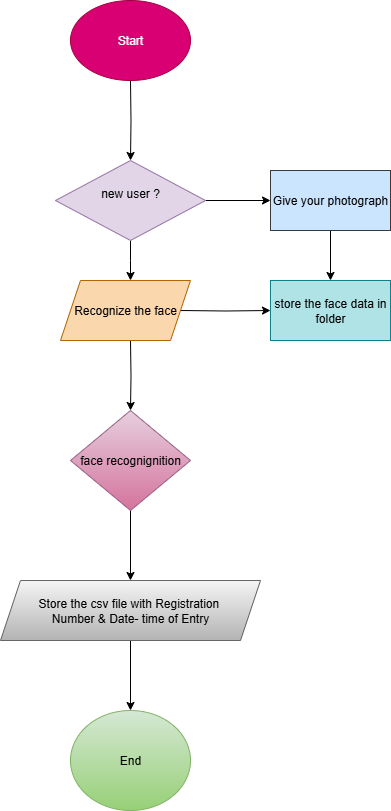

The diagram above was exported from draw.io. Its source (the exported page's mxGraphModel, read from the mxfile embedded in the PNG):
<mxGraphModel dx="834" dy="422" grid="1" gridSize="10" guides="1" tooltips="1" connect="1" arrows="1" fold="1" page="1" pageScale="1" pageWidth="850" pageHeight="1100" math="0" shadow="0">
  <root>
    <mxCell id="0" />
    <mxCell id="1" parent="0" />
    <mxCell id="kay9y5pFbl6ECrTn5cfX-24" value="" style="edgeStyle=orthogonalEdgeStyle;rounded=0;orthogonalLoop=1;jettySize=auto;html=1;" edge="1" parent="1" target="kay9y5pFbl6ECrTn5cfX-3">
      <mxGeometry relative="1" as="geometry">
        <mxPoint x="410" y="120" as="sourcePoint" />
      </mxGeometry>
    </mxCell>
    <mxCell id="kay9y5pFbl6ECrTn5cfX-9" value="" style="edgeStyle=orthogonalEdgeStyle;rounded=0;orthogonalLoop=1;jettySize=auto;html=1;" edge="1" parent="1" source="kay9y5pFbl6ECrTn5cfX-3">
      <mxGeometry relative="1" as="geometry">
        <mxPoint x="410" y="320" as="targetPoint" />
      </mxGeometry>
    </mxCell>
    <mxCell id="kay9y5pFbl6ECrTn5cfX-17" value="" style="edgeStyle=orthogonalEdgeStyle;rounded=0;orthogonalLoop=1;jettySize=auto;html=1;" edge="1" parent="1" source="kay9y5pFbl6ECrTn5cfX-3" target="kay9y5pFbl6ECrTn5cfX-16">
      <mxGeometry relative="1" as="geometry" />
    </mxCell>
    <mxCell id="kay9y5pFbl6ECrTn5cfX-23" style="edgeStyle=orthogonalEdgeStyle;rounded=0;orthogonalLoop=1;jettySize=auto;html=1;exitX=0;exitY=0.5;exitDx=0;exitDy=0;" edge="1" parent="1" source="kay9y5pFbl6ECrTn5cfX-3">
      <mxGeometry relative="1" as="geometry">
        <mxPoint x="360" y="240.39999999999998" as="targetPoint" />
      </mxGeometry>
    </mxCell>
    <mxCell id="kay9y5pFbl6ECrTn5cfX-3" value="new user ?&lt;div&gt;&lt;br&gt;&lt;/div&gt;" style="rhombus;whiteSpace=wrap;html=1;fillColor=#e1d5e7;strokeColor=#9673a6;" vertex="1" parent="1">
      <mxGeometry x="335" y="200" width="150" height="80" as="geometry" />
    </mxCell>
    <mxCell id="kay9y5pFbl6ECrTn5cfX-11" value="" style="edgeStyle=orthogonalEdgeStyle;rounded=0;orthogonalLoop=1;jettySize=auto;html=1;" edge="1" parent="1" target="kay9y5pFbl6ECrTn5cfX-10">
      <mxGeometry relative="1" as="geometry">
        <mxPoint x="410" y="380" as="sourcePoint" />
      </mxGeometry>
    </mxCell>
    <mxCell id="kay9y5pFbl6ECrTn5cfX-19" value="" style="edgeStyle=orthogonalEdgeStyle;rounded=0;orthogonalLoop=1;jettySize=auto;html=1;" edge="1" parent="1" target="kay9y5pFbl6ECrTn5cfX-18">
      <mxGeometry relative="1" as="geometry">
        <mxPoint x="460" y="350" as="sourcePoint" />
      </mxGeometry>
    </mxCell>
    <mxCell id="kay9y5pFbl6ECrTn5cfX-13" value="" style="edgeStyle=orthogonalEdgeStyle;rounded=0;orthogonalLoop=1;jettySize=auto;html=1;" edge="1" parent="1" source="kay9y5pFbl6ECrTn5cfX-10" target="kay9y5pFbl6ECrTn5cfX-12">
      <mxGeometry relative="1" as="geometry" />
    </mxCell>
    <mxCell id="kay9y5pFbl6ECrTn5cfX-10" value="face recognignition" style="rhombus;whiteSpace=wrap;html=1;fillColor=#e6d0de;strokeColor=#996185;gradientColor=#d5739d;" vertex="1" parent="1">
      <mxGeometry x="350" y="450" width="120" height="100" as="geometry" />
    </mxCell>
    <mxCell id="kay9y5pFbl6ECrTn5cfX-15" value="" style="edgeStyle=orthogonalEdgeStyle;rounded=0;orthogonalLoop=1;jettySize=auto;html=1;" edge="1" parent="1" source="kay9y5pFbl6ECrTn5cfX-12" target="kay9y5pFbl6ECrTn5cfX-14">
      <mxGeometry relative="1" as="geometry" />
    </mxCell>
    <mxCell id="kay9y5pFbl6ECrTn5cfX-12" value="Store the csv file with Registration&amp;nbsp;&lt;div&gt;Number &amp;amp; Date- time of Entry&lt;/div&gt;" style="shape=parallelogram;perimeter=parallelogramPerimeter;whiteSpace=wrap;html=1;fixedSize=1;fillColor=#f5f5f5;strokeColor=#666666;gradientColor=#b3b3b3;" vertex="1" parent="1">
      <mxGeometry x="280" y="620" width="260" height="60" as="geometry" />
    </mxCell>
    <mxCell id="kay9y5pFbl6ECrTn5cfX-14" value="End" style="ellipse;whiteSpace=wrap;html=1;fillColor=#d5e8d4;strokeColor=#82b366;gradientColor=#97d077;" vertex="1" parent="1">
      <mxGeometry x="350" y="750" width="120" height="100" as="geometry" />
    </mxCell>
    <mxCell id="kay9y5pFbl6ECrTn5cfX-20" value="" style="edgeStyle=orthogonalEdgeStyle;rounded=0;orthogonalLoop=1;jettySize=auto;html=1;" edge="1" parent="1" source="kay9y5pFbl6ECrTn5cfX-16" target="kay9y5pFbl6ECrTn5cfX-18">
      <mxGeometry relative="1" as="geometry" />
    </mxCell>
    <mxCell id="kay9y5pFbl6ECrTn5cfX-16" value="Give your photograph" style="whiteSpace=wrap;html=1;fillColor=#cce5ff;strokeColor=#36393d;" vertex="1" parent="1">
      <mxGeometry x="550" y="210" width="120" height="60" as="geometry" />
    </mxCell>
    <mxCell id="kay9y5pFbl6ECrTn5cfX-18" value="store the face data in folder" style="whiteSpace=wrap;html=1;fillColor=#b0e3e6;strokeColor=#0e8088;" vertex="1" parent="1">
      <mxGeometry x="550" y="320" width="120" height="60" as="geometry" />
    </mxCell>
    <mxCell id="kay9y5pFbl6ECrTn5cfX-21" value="Recognize the face" style="shape=parallelogram;perimeter=parallelogramPerimeter;whiteSpace=wrap;html=1;fixedSize=1;fillColor=#fad7ac;strokeColor=#b46504;" vertex="1" parent="1">
      <mxGeometry x="340" y="320" width="130" height="60" as="geometry" />
    </mxCell>
    <mxCell id="kay9y5pFbl6ECrTn5cfX-25" value="Start" style="ellipse;whiteSpace=wrap;html=1;fillColor=#d80073;fontColor=#ffffff;strokeColor=#A50040;" vertex="1" parent="1">
      <mxGeometry x="350" y="40" width="120" height="80" as="geometry" />
    </mxCell>
  </root>
</mxGraphModel>